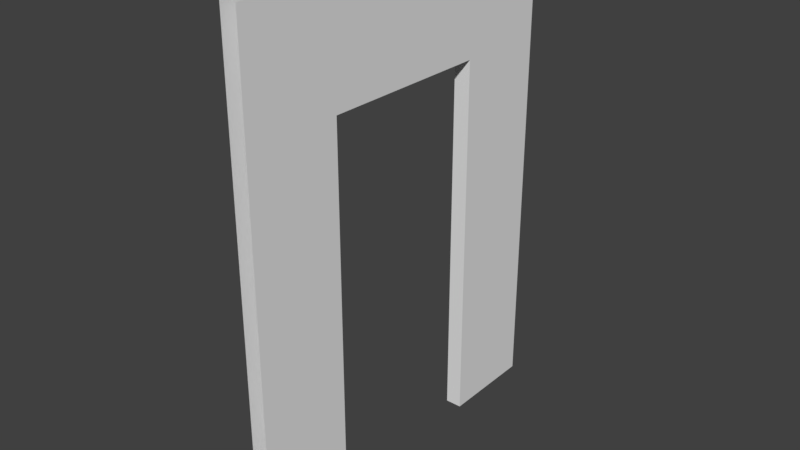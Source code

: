 # Source: ModuleStraight_Door02.blend  (saved by Blender 2.79.0; exported with 4.5.12 LTS)
import bpy
from mathutils import Matrix  # noqa: F401  (used for matrix-valued properties, if any)

bpy.ops.wm.read_factory_settings(use_empty=True)
scene = bpy.context.scene
scene.name = 'Scene'

# ---- collections
col_collection_5 = bpy.data.collections.new('Collection 5'); scene.collection.children.link(col_collection_5)

# ---- materials (node trees are filled in below, after node groups)
mat_door_module_a = bpy.data.materials.new('Door_Module_a')
mat_door_module_a.alpha_threshold = 0.0
mat_door_module_a.use_transparent_shadow = False
mat_door_module_a.roughness = 0.5
mat_door_module_b = bpy.data.materials.new('Door_Module_b')
mat_door_module_b.alpha_threshold = 0.0
mat_door_module_b.use_transparent_shadow = False
mat_door_module_b.roughness = 0.5
mat_door_inbetween = bpy.data.materials.new('Door_Inbetween')
mat_door_inbetween.alpha_threshold = 0.0
mat_door_inbetween.use_transparent_shadow = False
mat_door_inbetween.roughness = 0.5

# ---- material node trees

# ---- world
world_world = bpy.data.worlds.new('World'); scene.world = world_world
world_world.color = (0.05088, 0.05088, 0.05088)
world_world.use_sun_shadow = False
world_world.sun_shadow_jitter_overblur = 0.0
world_world.cycles.sampling_method = 'MANUAL'

# ---- meshes
me_plane_000 = bpy.data.meshes.new('Plane.000')
me_plane_000.from_pydata([(-0.045, -1.0, 0.0), (-0.045, 1.0, 0.0), (-0.045, 1.0, 2.66), (-0.045, -1.0, 2.66), (-0.045, -0.4751, 2.055), (-0.045, 0.4751, 2.055), (-0.045, 0.4751, 0.0), (-0.045, -0.4751, 0.0), (-0.045, 0.4751, 2.66), (-0.045, -0.4751, 2.66), (-0.045, 1.0, 2.055), (-0.045, -1.0, 2.055)], [], [(4, 11, 3, 9), (10, 5, 8, 2), (5, 4, 9, 8), (1, 6, 5, 10), (7, 0, 11, 4)])
me_plane_000.polygons.foreach_set('material_index', [1, 1, 1, 1, 1])
_uv = me_plane_000.uv_layers.new(name='UVMap')
_uv.uv.foreach_set('vector', [0.2625, 0.7728, 0.0, 0.7728, 0.0, 1.0, 0.2625, 1.0, 1.0, 0.7728, 0.7375, 0.7728, 0.7375, 1.0, 1.0, 1.0, 0.7375, 0.7728, 0.2625, 0.7728, 0.2625, 1.0, 0.7375, 1.0, 1.0, 0.0, 0.7375, 0.0, 0.7375, 0.7728, 1.0, 0.7728, 0.2625, 0.0, 0.0, 0.0, 0.0, 0.7728, 0.2625, 0.7728])
me_plane_000.materials.append(mat_door_module_a)
me_plane_000.materials.append(mat_door_module_b)
me_plane_000.materials.append(mat_door_inbetween)
me_plane_000.use_remesh_preserve_volume = False
me_plane_000.use_remesh_preserve_attributes = False
me_plane_000.use_mirror_vertex_groups = False
me_plane_000.update()
me_plane_013 = bpy.data.meshes.new('Plane.013')
me_plane_013.from_pydata([(0.045, 1.0, 0.0), (0.045, -1.0, 0.0), (-0.045, -0.4751, 2.055), (-0.045, 0.4751, 2.055), (-0.045, 0.4751, 0.0), (-0.045, -0.4751, 0.0), (0.045, 1.0, 2.66), (0.045, -1.0, 2.66), (0.045, -0.4751, 2.055), (0.045, 0.4751, 2.055), (0.045, 0.4751, 0.0), (0.045, -0.4751, 0.0), (0.045, 0.4751, 2.66), (0.045, -0.4751, 2.66), (0.045, 1.0, 2.055), (0.045, -1.0, 2.055)], [], [(8, 13, 7, 15), (14, 6, 12, 9), (9, 12, 13, 8), (0, 14, 9, 10), (11, 8, 15, 1), (4, 10, 9, 3), (3, 9, 8, 2), (2, 8, 11, 5)])
me_plane_013.polygons.foreach_set('material_index', [0, 0, 0, 0, 0, 2, 2, 2])
_uv = me_plane_013.uv_layers.new(name='UVMap')
_uv.uv.foreach_set('vector', [0.2625, 0.7728, 0.2625, 1.0, 0.0, 1.0, 0.0, 0.7728, 1.0, 0.7728, 1.0, 1.0, 0.7375, 1.0, 0.7375, 0.7728, 0.7375, 0.7728, 0.7375, 1.0, 0.2625, 1.0, 0.2625, 0.7728, 1.0, 0.0, 1.0, 0.7728, 0.7375, 0.7728, 0.7375, 0.0, 0.2625, 0.0, 0.2625, 0.7728, 0.0, 0.7728, 0.0, 0.0, 0.7375, 0.0, 0.7375, 0.0, 0.7375, 0.7728, 0.7375, 0.7728, 0.7375, 0.7728, 0.7375, 0.7728, 0.2625, 0.7728, 0.2625, 0.7728, 0.2625, 0.7728, 0.2625, 0.7728, 0.2625, 0.0, 0.2625, 0.0])
me_plane_013.materials.append(mat_door_module_a)
me_plane_013.materials.append(mat_door_module_b)
me_plane_013.materials.append(mat_door_inbetween)
me_plane_013.use_remesh_preserve_volume = False
me_plane_013.use_remesh_preserve_attributes = False
me_plane_013.use_mirror_vertex_groups = False
me_plane_013.update()

# ---- objects
ob_plane_000 = bpy.data.objects.new('Plane.000', me_plane_000)
ob_plane_001 = bpy.data.objects.new('Plane.001', me_plane_013)

# ---- transforms, parenting, visibility, modifiers, constraints
ob_plane_000.location = (0.0, 0.5, 0.0)
ob_plane_000.scale = (1.0, 1.0, 1.0)
ob_plane_000.lineart.crease_threshold = 0.0
ob_plane_001.location = (0.0, 0.5, 0.0)
ob_plane_001.scale = (1.0, 1.0, 1.0)
ob_plane_001.lineart.crease_threshold = 0.0

# ---- collection membership
col_collection_5.objects.link(ob_plane_000)
col_collection_5.objects.link(ob_plane_001)

# ---- scene / render settings (as saved in the file)
scene.frame_start = 1; scene.frame_end = 250; scene.frame_set(61)
scene.render.engine = 'BLENDER_EEVEE_NEXT'
scene.render.resolution_percentage = 50
scene.render.dither_intensity = 0.0
scene.cycles.use_denoising = False
scene.cycles.samples = 128
scene.cycles.sampling_pattern = 'TABULATED_SOBOL'
scene.cycles.light_sampling_threshold = 0.0
scene.cycles.use_adaptive_sampling = False
scene.cycles.use_light_tree = False
scene.cycles.blur_glossy = 0.0
scene.cycles.sample_clamp_indirect = 0.0
scene.view_settings.view_transform = 'Standard'
bpy.context.view_layer.update()

# ---- added for rendering (the .blend has no active camera and no usable light): camera, sun
cam_auto = bpy.data.cameras.new('AutoCamera')
cam_auto.lens = 50.0
cam_auto.sensor_width = 36.0
cam_auto.clip_end = 1000.0
ob_auto_camera = bpy.data.objects.new('AutoCamera', cam_auto)
scene.collection.objects.link(ob_auto_camera)
ob_auto_camera.location = (3.08028, -3.19633, 3.79422)
ob_auto_camera.rotation_euler = (1.09748, -7.21219e-08, 0.694738)
scene.camera = ob_auto_camera
light_auto_sun = bpy.data.lights.new('AutoSun', 'SUN')
light_auto_sun.energy = 3.0
light_auto_sun.angle = 0.0523599
ob_auto_sun = bpy.data.objects.new('AutoSun', light_auto_sun)
scene.collection.objects.link(ob_auto_sun)
ob_auto_sun.rotation_euler = (0.872665, 0.174533, 0.523599)
bpy.context.view_layer.update()
